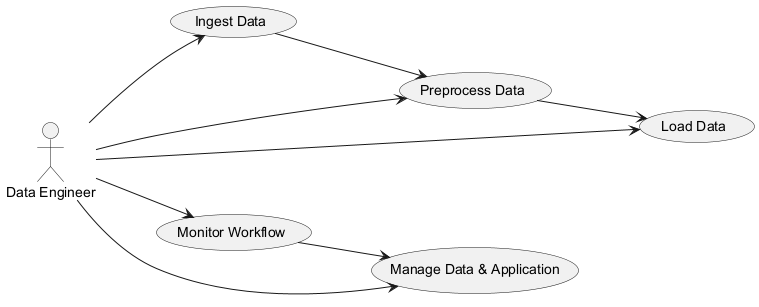

The diagram above was rendered by PlantUML. Its source (embedded in the PNG):
@startuml
left to right direction
actor DataEngineer as "Data Engineer"
usecase DataIngestion as "Ingest Data"
usecase DataPreprocessing as "Preprocess Data"
usecase DataLoading as "Load Data"
usecase Monitoring as "Monitor Workflow"
usecase Management as "Manage Data & Application"
DataEngineer --> DataIngestion
DataEngineer --> DataPreprocessing
DataEngineer --> DataLoading
DataEngineer --> Monitoring
DataEngineer --> Management
DataIngestion --> DataPreprocessing
DataPreprocessing --> DataLoading
Monitoring --> Management
@enduml